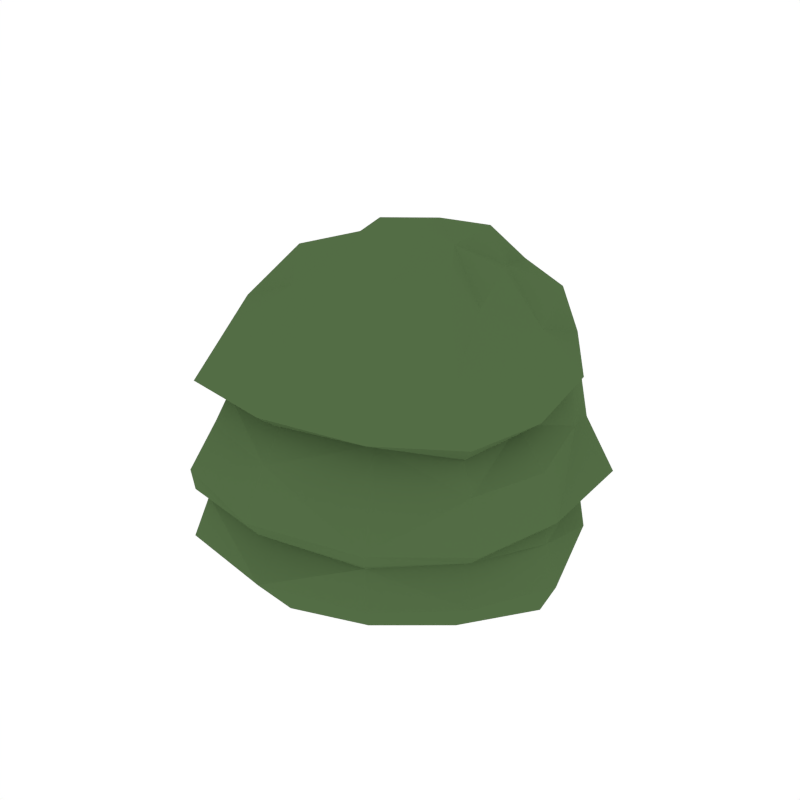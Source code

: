 # Source: Bush_2.blend  (saved by Blender 2.79.0; exported with 4.5.12 LTS)
import bpy
from mathutils import Matrix  # noqa: F401  (used for matrix-valued properties, if any)

bpy.ops.wm.read_factory_settings(use_empty=True)
scene = bpy.context.scene
scene.name = 'Scene'

# ---- collections
col_collection_1 = bpy.data.collections.new('Collection 1'); scene.collection.children.link(col_collection_1)

# ---- materials (node trees are filled in below, after node groups)
mat_green = bpy.data.materials.new('Green')
mat_green.alpha_threshold = 0.0
mat_green.diffuse_color = (0.08744, 0.1523, 0.05986, 1.0)
mat_green.roughness = 0.5
mat_berry = bpy.data.materials.new('Berry')
mat_berry.alpha_threshold = 0.0
mat_berry.diffuse_color = (0.4672, 0.02703, 0.03821, 1.0)
mat_berry.roughness = 0.5

# ---- material node trees

# ---- world
world_world = bpy.data.worlds.new('World'); scene.world = world_world
world_world.color = (1.0, 1.0, 1.0)
world_world.use_sun_shadow = False
world_world.sun_shadow_jitter_overblur = 0.0
world_world.cycles.sampling_method = 'NONE'
world_world.cycles.sample_map_resolution = 256

# ---- meshes
me_cube_042 = bpy.data.meshes.new('Cube.042')
me_cube_042.from_pydata([(-0.4398, 0.397, 0.4346), (-0.5131, -0.2221, 0.4451), (0.5129, -0.3081, 0.4584), (0.4972, 0.2579, 0.4458), (-0.3899, 0.3728, 0.7735), (0.05476, 0.6025, 0.7992), (-0.03092, -0.5742, 0.4788), (0.09662, 0.621, 0.4458), (0.1177, 0.1135, 0.9913), (-0.1321, -0.01473, 1.016), (0.3694, 0.2361, 0.7439), (-0.4839, -0.1854, 0.7686), (0.4183, -0.2563, 0.7785), (-0.02034, -0.4825, 0.7981), (0.03202, 0.000531, -0.08168), (0.1068, 0.6198, 0.2533), (-0.02034, -0.6216, 0.2712), (0.5464, 0.2536, 0.2699), (0.5385, -0.3352, 0.2677), (-0.5332, -0.2543, 0.2816), (-0.4356, 0.3671, 0.2529), (-0.444, 0.3526, 0.1108), (0.5418, -0.3436, 0.1073), (-0.01531, -0.6419, 0.1036), (-0.5551, -0.2722, 0.1107), (0.5629, 0.2474, 0.1071), (0.1104, 0.6388, 0.1034), (-0.04958, -0.5096, 0.576), (0.4699, -0.2849, 0.5539), (-0.5064, -0.2119, 0.5364), (0.456, 0.2613, 0.5804), (0.0877, 0.6293, 0.5672), (-0.367, 0.3529, 0.5614), (0.3467, 0.5404, 0.455), (-0.3458, 0.3253, 0.549), (-0.4903, -0.2035, 0.5403), (0.4532, -0.276, 0.5551), (0.4349, 0.2382, 0.5633), (0.08316, 0.5952, 0.5565), (-0.03555, -0.4948, 0.5733), (0.2694, 0.5047, 0.7803), (-0.279, 0.2314, 0.9665), (-0.3184, -0.1062, 0.9571), (0.2792, -0.1205, 0.9522), (0.2544, 0.1788, 0.9221), (0.05262, 0.3918, 0.9692), (-0.02568, -0.2562, 0.9406), (0.01195, 0.05767, 1.029), (-0.155, 0.5467, 0.5769), (-0.5222, 0.09757, 0.5147), (0.4244, -0.03215, 0.7404), (-0.3446, -0.4508, 0.5655), (0.2282, -0.3811, 0.7873), (0.32, -0.5409, 0.1063), (-0.6715, 0.08651, 0.1122), (-0.3597, -0.5855, 0.1027), (0.673, -0.0871, 0.1058), (0.3585, 0.5124, 0.1068), (-0.1838, 0.57, 0.1038), (0.1006, 0.5238, -0.04827), (-0.006495, -0.5218, -0.04865), (0.503, 0.2215, -0.06474), (0.4497, -0.2773, -0.03205), (-0.4737, -0.2353, -0.04796), (0.3627, 0.5296, 0.2616), (-0.5355, 0.09196, 0.423), (-0.3417, -0.4833, 0.4701), (0.5838, -0.05007, 0.4483), (0.2858, -0.4711, 0.4639), (-0.1736, 0.5755, 0.439), (0.1116, 0.6639, 0.3006), (-0.02814, -0.6639, 0.3291), (0.6192, 0.3025, 0.3076), (0.5789, -0.352, 0.3131), (-0.5884, -0.2706, 0.3119), (-0.4538, 0.3999, 0.2855), (-0.607, 0.08541, 0.256), (-0.3602, -0.5661, 0.2658), (0.6101, -0.07077, 0.2748), (0.3188, -0.5373, 0.2642), (-0.18, 0.5783, 0.2292), (-0.3804, 0.3111, -0.04768), (-0.4465, 0.3625, 0.2303), (-0.5005, -0.2435, 0.2477), (0.5028, -0.3206, 0.2412), (0.4933, 0.2167, 0.2437), (-0.01531, -0.5489, 0.2415), (0.09979, 0.589, 0.2272), (0.3185, 0.5338, 0.5693), (-0.1563, 0.4993, 0.7852), (-0.5305, 0.1255, 0.7558), (0.5116, -0.03548, 0.5745), (-0.2946, -0.431, 0.7893), (0.251, -0.4245, 0.5801), (-0.05031, -0.5697, 0.6251), (0.5077, -0.3082, 0.6043), (-0.5282, -0.2172, 0.5868), (0.4952, 0.2894, 0.602), (0.08329, 0.6422, 0.6239), (-0.4456, 0.4277, 0.5732), (0.3147, 0.507, 0.5564), (-0.5161, 0.09676, 0.5209), (0.4751, -0.03596, 0.5618), (-0.3195, -0.4348, 0.5649), (-0.1445, 0.4997, 0.5622), (0.2433, -0.4085, 0.5706), (-0.1087, 0.3334, 0.9752), (-0.3461, 0.09109, 0.8843), (-0.1944, -0.2662, 0.8979), (0.1518, -0.2255, 0.9756), (0.3017, -0.0006811, 0.8661), (0.1556, 0.3362, 0.8753), (0.3329, 0.4484, 0.00362), (-0.1643, 0.4994, -0.003675), (0.2743, -0.475, -0.0006238), (0.6082, -0.06098, -0.02423), (-0.2956, -0.4708, 0.0009841), (-0.5496, 0.0591, -0.006726), (0.3672, 0.559, 0.3124), (-0.673, 0.108, 0.2856), (-0.3772, -0.5655, 0.3295), (0.6478, -0.06342, 0.3114), (0.3381, -0.5626, 0.3196), (-0.1932, 0.637, 0.2816), (-0.5437, 0.06874, 0.2519), (-0.332, -0.538, 0.2371), (0.6267, -0.08021, 0.2364), (0.3022, -0.5166, 0.2393), (-0.1653, 0.5142, 0.2292), (0.3549, 0.5023, 0.2324), (0.3107, 0.5499, 0.6163), (-0.1906, 0.6315, 0.6084), (-0.5369, 0.1066, 0.5654), (0.5558, -0.0383, 0.5958), (-0.3857, -0.5132, 0.6152), (0.2857, -0.4884, 0.6187)], [], [(0, 69, 123, 75), (0, 75, 119, 65), (0, 65, 101, 34), (0, 34, 104, 69), (1, 65, 119, 74), (1, 74, 120, 66), (1, 66, 103, 35), (1, 35, 101, 65), (2, 68, 122, 73), (2, 73, 121, 67), (2, 67, 102, 36), (2, 36, 105, 68), (3, 67, 121, 72), (3, 72, 118, 33), (3, 33, 100, 37), (3, 37, 102, 67), (4, 99, 132, 90), (4, 90, 107, 41), (4, 41, 106, 89), (4, 89, 131, 99), (5, 98, 131, 89), (5, 89, 106, 45), (5, 45, 111, 40), (5, 40, 130, 98), (6, 66, 120, 71), (6, 71, 122, 68), (6, 68, 105, 39), (6, 39, 103, 66), (7, 33, 118, 70), (7, 70, 123, 69), (7, 69, 104, 38), (7, 38, 100, 33), (8, 47, 109, 43), (8, 43, 110, 44), (8, 44, 111, 45), (8, 45, 106, 47), (9, 42, 108, 46), (9, 46, 109, 47), (9, 47, 106, 41), (9, 41, 107, 42), (10, 97, 130, 40), (10, 40, 111, 44), (10, 44, 110, 50), (10, 50, 133, 97), (11, 96, 134, 92), (11, 92, 108, 42), (11, 42, 107, 90), (11, 90, 132, 96), (12, 95, 133, 50), (12, 50, 110, 43), (12, 43, 109, 52), (12, 52, 135, 95), (13, 94, 135, 52), (13, 52, 109, 46), (13, 46, 108, 92), (13, 92, 134, 94), (14, 81, 113, 59), (14, 59, 112, 61), (14, 61, 115, 62), (14, 62, 114, 60), (14, 60, 116, 63), (14, 63, 117, 81), (15, 64, 129, 87), (15, 87, 128, 80), (15, 80, 123, 70), (15, 70, 118, 64), (16, 77, 125, 86), (16, 86, 127, 79), (16, 79, 122, 71), (16, 71, 120, 77), (17, 78, 126, 85), (17, 85, 129, 64), (17, 64, 118, 72), (17, 72, 121, 78), (18, 79, 127, 84), (18, 84, 126, 78), (18, 78, 121, 73), (18, 73, 122, 79), (19, 76, 124, 83), (19, 83, 125, 77), (19, 77, 120, 74), (19, 74, 119, 76), (20, 80, 128, 82), (20, 82, 124, 76), (20, 76, 119, 75), (20, 75, 123, 80), (21, 54, 124, 82), (21, 82, 128, 58), (21, 58, 113, 81), (21, 81, 117, 54), (22, 56, 126, 84), (22, 84, 127, 53), (22, 53, 114, 62), (22, 62, 115, 56), (23, 53, 127, 86), (23, 86, 125, 55), (23, 55, 116, 60), (23, 60, 114, 53), (24, 55, 125, 83), (24, 83, 124, 54), (24, 54, 117, 63), (24, 63, 116, 55), (25, 57, 129, 85), (25, 85, 126, 56), (25, 56, 115, 61), (25, 61, 112, 57), (26, 58, 128, 87), (26, 87, 129, 57), (26, 57, 112, 59), (26, 59, 113, 58), (27, 39, 105, 93), (27, 93, 135, 94), (27, 94, 134, 51), (27, 51, 103, 39), (28, 36, 102, 91), (28, 91, 133, 95), (28, 95, 135, 93), (28, 93, 105, 36), (29, 35, 103, 51), (29, 51, 134, 96), (29, 96, 132, 49), (29, 49, 101, 35), (30, 37, 100, 88), (30, 88, 130, 97), (30, 97, 133, 91), (30, 91, 102, 37), (31, 38, 104, 48), (31, 48, 131, 98), (31, 98, 130, 88), (31, 88, 100, 38), (32, 34, 101, 49), (32, 49, 132, 99), (32, 99, 131, 48), (32, 48, 104, 34)])
me_cube_042.materials.append(mat_green)
me_cube_042.materials.append(mat_berry)
me_cube_042.use_remesh_preserve_volume = False
me_cube_042.use_remesh_preserve_attributes = False
me_cube_042.use_mirror_vertex_groups = False
me_cube_042.update()

# ---- objects
ob_bush_2 = bpy.data.objects.new('Bush_2', me_cube_042)

# ---- transforms, parenting, visibility, modifiers, constraints
ob_bush_2.location = (0.0, 0.0, 0.0)
ob_bush_2.lineart.crease_threshold = 0.0

# ---- collection membership
col_collection_1.objects.link(ob_bush_2)

# ---- scene / render settings (as saved in the file)
scene.frame_start = 1; scene.frame_end = 250; scene.frame_set(0)
scene.render.engine = 'CYCLES'
scene.render.resolution_x = 1000
scene.render.resolution_y = 1000
scene.render.dither_intensity = 0.0
scene.cycles.samples = 200
scene.cycles.sampling_pattern = 'TABULATED_SOBOL'
scene.cycles.light_sampling_threshold = 0.0
scene.cycles.use_adaptive_sampling = False
scene.cycles.use_light_tree = False
scene.cycles.caustics_reflective = False
scene.cycles.caustics_refractive = False
scene.cycles.blur_glossy = 0.0
scene.cycles.max_bounces = 2
scene.cycles.pixel_filter_type = 'GAUSSIAN'
scene.cycles.sample_clamp_indirect = 0.0
scene.view_settings.view_transform = 'Standard'
bpy.context.view_layer.update()

# ---- added for rendering (the .blend has no active camera): camera
cam_auto = bpy.data.cameras.new('AutoCamera')
cam_auto.lens = 50.0
cam_auto.sensor_width = 36.0
cam_auto.clip_end = 1000.0
ob_auto_camera = bpy.data.objects.new('AutoCamera', cam_auto)
scene.collection.objects.link(ob_auto_camera)
ob_auto_camera.location = (2.02884, -2.4346, 2.09667)
ob_auto_camera.rotation_euler = (1.09748, -7.21219e-08, 0.694738)
scene.camera = ob_auto_camera
bpy.context.view_layer.update()
